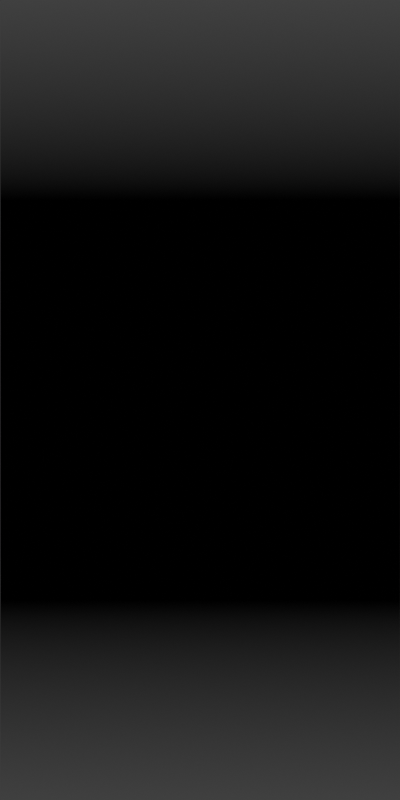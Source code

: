 # Source: ZibFloatGradient.blend  (saved by Blender 4.5.90; exported with 4.5.12 LTS)
import bpy
from mathutils import Matrix  # noqa: F401  (used for matrix-valued properties, if any)

bpy.ops.wm.read_factory_settings(use_empty=True)
scene = bpy.context.scene
scene.name = 'Scene'

# ---- collections
col_collection = bpy.data.collections.new('Collection'); scene.collection.children.link(col_collection)

# ---- materials (node trees are filled in below, after node groups)
mat_material = bpy.data.materials.new('Material')
mat_material.surface_render_method = 'BLENDED'
mat_material.blend_method = 'BLEND'
mat_material.alpha_threshold = 0.0
mat_material.use_backface_culling = True
mat_material.roughness = 0.5
mat_material.line_color = (0.0, 0.0, 0.0, 1.0)

# ---- material node trees
mat_material.use_nodes = True; mat_material.node_tree.nodes.clear()
_N = mat_material.node_tree.nodes; _L = mat_material.node_tree.links
n0 = _N.new('ShaderNodeOutputMaterial'); n0.name = 'Material Output'; n0.location = (442, 309)
n1 = _N.new('ShaderNodeEmission'); n1.name = 'Emission'; n1.location = (22, 234)
n2 = _N.new('ShaderNodeValToRGB'); n2.name = 'Color Ramp'; n2.location = (-264, 281)
while len(n2.color_ramp.elements) > 1: n2.color_ramp.elements.remove(n2.color_ramp.elements[-1])
n2.color_ramp.elements[0].position = 0.0; n2.color_ramp.elements[0].color = (0.0, 0.0, 0.0, 0.0)
_e = n2.color_ramp.elements.new(0.25); _e.color = (0.0, 0.0, 0.0, 1.0)
_e = n2.color_ramp.elements.new(0.75); _e.color = (0.0, 0.0, 0.0, 1.0)
_e = n2.color_ramp.elements.new(1.0); _e.color = (0.0, 0.0, 0.0, 0.0)
n3 = _N.new('ShaderNodeTexGradient'); n3.name = 'Gradient Texture'; n3.location = (-472, 202)
n4 = _N.new('ShaderNodeMapping'); n4.name = 'Mapping'; n4.location = (-652, 162)
n5 = _N.new('ShaderNodeTexCoord'); n5.name = 'Texture Coordinate'; n5.location = (-832, 162)
n6 = _N.new('ShaderNodeBsdfTransparent'); n6.name = 'Transparent BSDF'; n6.location = (34, 105)
n7 = _N.new('ShaderNodeMixShader'); n7.name = 'Mix Shader'; n7.location = (262, 274)
_L.new(n2.outputs[0], n1.inputs[0])
_L.new(n7.outputs[0], n0.inputs[0])
_L.new(n3.outputs[1], n2.inputs[0])
_L.new(n4.outputs[0], n3.inputs[0])
_L.new(n5.outputs[2], n4.inputs[0])
_L.new(n2.outputs[1], n7.inputs[0])
_L.new(n1.outputs[0], n7.inputs[2])
_L.new(n6.outputs[0], n7.inputs[1])
n0.is_active_output = True

# ---- world
world_world = bpy.data.worlds.new('World'); scene.world = world_world
world_world.use_nodes = True; world_world.node_tree.nodes.clear()
_N = world_world.node_tree.nodes; _L = world_world.node_tree.links
n0 = _N.new('ShaderNodeOutputWorld'); n0.name = 'World Output'; n0.location = (300, 300)
n1 = _N.new('ShaderNodeBackground'); n1.name = 'Background'; n1.location = (10, 300)
n1.inputs[0].default_value = (0.05088, 0.05088, 0.05088, 1.0)
_L.new(n1.outputs[0], n0.inputs[0])
n0.is_active_output = True
world_world.color = (0.05088, 0.05088, 0.05088)
world_world.sun_shadow_jitter_overblur = 0.0

# ---- cameras
cam_camera = bpy.data.cameras.new('Camera')
cam_camera.type = 'ORTHO'
cam_camera.ortho_scale = 4.0

# ---- meshes
me_ig__cube = bpy.data.meshes.new('[IG] Cube')
me_ig__cube.from_pydata([(1.0, 1.0, 2.0), (1.0, 1.0, -2.0), (1.0, -1.0, 2.0), (1.0, -1.0, -2.0)], [], [(1, 0, 2, 3)])
_uv = me_ig__cube.uv_layers.new(name='UVMap')
_uv.uv.foreach_set('vector', [0.0, 0.0, 1.0, 0.0, 1.0, 1.0, 0.0, 1.0])
me_ig__cube.materials.append(mat_material)
me_ig__cube.use_mirror_vertex_groups = False
me_ig__cube.update()

# ---- objects
ob_ig__cube = bpy.data.objects.new('[IG] Cube', me_ig__cube)
ob_camera = bpy.data.objects.new('Camera', cam_camera)

# ---- transforms, parenting, visibility, modifiers, constraints
ob_ig__cube.location = (0.0, 0.0, 0.0)
ob_ig__cube.lock_rotations_4d = False
ob_ig__cube.empty_display_type = 'ARROWS'
ob_ig__cube.lineart.crease_threshold = 0.0
ob_camera.location = (7.228, 0.0, -1.605e-15)
ob_camera.rotation_euler = (1.571, -0.0, 1.571)

# ---- collection membership
col_collection.objects.link(ob_ig__cube)
col_collection.objects.link(ob_camera)

# ---- scene / render settings (as saved in the file)
scene.camera = ob_camera
scene.frame_start = 0; scene.frame_end = 250; scene.frame_set(0)
scene.render.engine = 'BLENDER_EEVEE_NEXT'
scene.render.resolution_x = 128
scene.render.resolution_y = 256
scene.render.fps = 60
scene.render.film_transparent = True
scene.view_settings.view_transform = 'Standard'
bpy.context.view_layer.update()
